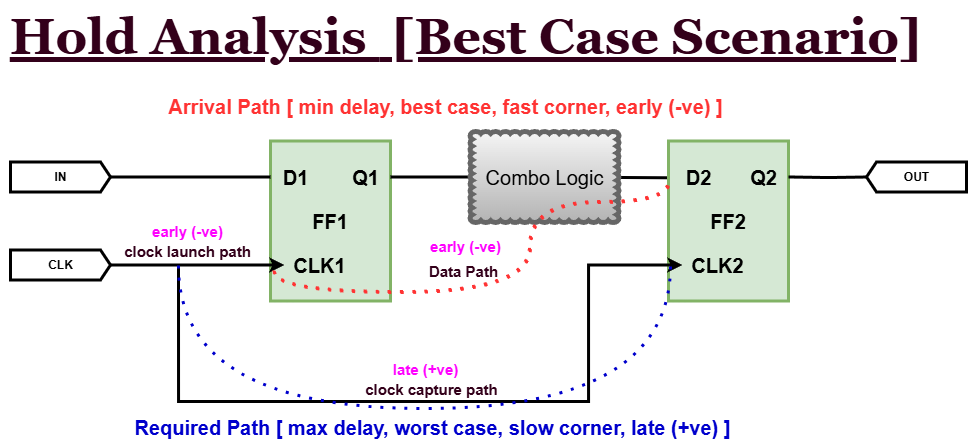

The diagram above was exported from draw.io. Its source (the exported page's mxGraphModel, read from the mxfile embedded in the PNG):
<mxGraphModel dx="7778" dy="1042" grid="0" gridSize="1" guides="1" tooltips="1" connect="1" arrows="1" fold="1" page="1" pageScale="1" pageWidth="850" pageHeight="1100" math="0" shadow="0">
  <root>
    <mxCell id="0" />
    <mxCell id="1" parent="0" />
    <mxCell id="2" value="FF1" style="rounded=0;whiteSpace=wrap;html=1;strokeWidth=3;fontSize=20;fillColor=#d5e8d4;strokeColor=#82b366;container=0;fontStyle=1" vertex="1" parent="1">
      <mxGeometry x="-5631" y="662.5" width="120" height="160" as="geometry" />
    </mxCell>
    <mxCell id="3" value="D1" style="text;html=1;align=center;verticalAlign=middle;resizable=0;points=[];autosize=1;strokeColor=none;fillColor=none;strokeWidth=3;fontSize=20;container=0;fontStyle=1" vertex="1" parent="1">
      <mxGeometry x="-5631" y="678.5" width="50" height="40" as="geometry" />
    </mxCell>
    <mxCell id="4" value="CLK1" style="text;html=1;align=center;verticalAlign=middle;resizable=0;points=[];autosize=1;strokeColor=none;fillColor=none;strokeWidth=3;fontSize=20;container=0;fontStyle=1" vertex="1" parent="1">
      <mxGeometry x="-5617" y="766.5" width="70" height="40" as="geometry" />
    </mxCell>
    <mxCell id="5" value="Q1" style="text;html=1;align=center;verticalAlign=middle;resizable=0;points=[];autosize=1;strokeColor=none;fillColor=none;strokeWidth=3;fontSize=20;container=0;fontStyle=1" vertex="1" parent="1">
      <mxGeometry x="-5561" y="678.5" width="50" height="40" as="geometry" />
    </mxCell>
    <mxCell id="6" value="" style="edgeStyle=orthogonalEdgeStyle;rounded=0;orthogonalLoop=1;jettySize=auto;html=1;strokeWidth=3;endArrow=none;startFill=0;" edge="1" source="7" target="3" parent="1">
      <mxGeometry relative="1" as="geometry" />
    </mxCell>
    <mxCell id="7" value="IN" style="html=1;shadow=0;dashed=0;align=center;verticalAlign=middle;shape=mxgraph.arrows2.arrow;dy=0;dx=10;notch=0;strokeWidth=3;fontStyle=1" vertex="1" parent="1">
      <mxGeometry x="-5891" y="683.5" width="100" height="30" as="geometry" />
    </mxCell>
    <mxCell id="8" value="" style="edgeStyle=orthogonalEdgeStyle;rounded=0;orthogonalLoop=1;jettySize=auto;html=1;strokeWidth=3;" edge="1" source="12" parent="1">
      <mxGeometry relative="1" as="geometry">
        <mxPoint x="-5988" y="786.5" as="sourcePoint" />
        <mxPoint x="-5617" y="786.5" as="targetPoint" />
      </mxGeometry>
    </mxCell>
    <mxCell id="9" value="" style="edgeStyle=orthogonalEdgeStyle;rounded=0;orthogonalLoop=1;jettySize=auto;html=1;strokeWidth=3;endArrow=none;startFill=0;" edge="1" source="11" target="5" parent="1">
      <mxGeometry relative="1" as="geometry" />
    </mxCell>
    <mxCell id="10" value="" style="rounded=0;orthogonalLoop=1;jettySize=auto;html=1;strokeWidth=3;endArrow=none;startFill=0;entryX=-0.045;entryY=0.52;entryDx=0;entryDy=0;entryPerimeter=0;" edge="1" source="11" target="14" parent="1">
      <mxGeometry relative="1" as="geometry" />
    </mxCell>
    <mxCell id="11" value="Combo Logic" style="whiteSpace=wrap;html=1;shape=mxgraph.basic.cloud_rect;strokeWidth=5;fontSize=20;fillColor=#f5f5f5;strokeColor=#666666;gradientColor=#b3b3b3;" vertex="1" parent="1">
      <mxGeometry x="-5431.5" y="653" width="149" height="91" as="geometry" />
    </mxCell>
    <mxCell id="12" value="CLK" style="html=1;shadow=0;dashed=0;align=center;verticalAlign=middle;shape=mxgraph.arrows2.arrow;dy=0;dx=10;notch=0;strokeWidth=3;fontStyle=1" vertex="1" parent="1">
      <mxGeometry x="-5891" y="771.5" width="100" height="30" as="geometry" />
    </mxCell>
    <mxCell id="13" value="FF2" style="rounded=0;whiteSpace=wrap;html=1;strokeWidth=3;fontSize=20;fillColor=#d5e8d4;strokeColor=#82b366;container=0;fontStyle=1" vertex="1" parent="1">
      <mxGeometry x="-5233" y="662.5" width="120" height="160" as="geometry" />
    </mxCell>
    <mxCell id="14" value="D2" style="text;html=1;align=center;verticalAlign=middle;resizable=0;points=[];autosize=1;strokeColor=none;fillColor=none;strokeWidth=3;fontSize=20;container=0;fontStyle=1" vertex="1" parent="1">
      <mxGeometry x="-5228" y="678.5" width="50" height="40" as="geometry" />
    </mxCell>
    <mxCell id="15" value="CLK2" style="text;html=1;align=center;verticalAlign=middle;resizable=0;points=[];autosize=1;strokeColor=none;fillColor=none;strokeWidth=3;fontSize=20;container=0;fontStyle=1" vertex="1" parent="1">
      <mxGeometry x="-5219" y="766.5" width="70" height="40" as="geometry" />
    </mxCell>
    <mxCell id="16" value="Q2" style="text;html=1;align=center;verticalAlign=middle;resizable=0;points=[];autosize=1;strokeColor=none;fillColor=none;strokeWidth=3;fontSize=20;container=0;fontStyle=1" vertex="1" parent="1">
      <mxGeometry x="-5163" y="678.5" width="50" height="40" as="geometry" />
    </mxCell>
    <mxCell id="17" value="" style="edgeStyle=orthogonalEdgeStyle;rounded=0;orthogonalLoop=1;jettySize=auto;html=1;strokeWidth=3;" edge="1" parent="1">
      <mxGeometry relative="1" as="geometry">
        <mxPoint x="-5723" y="787" as="sourcePoint" />
        <mxPoint x="-5219" y="786.5" as="targetPoint" />
        <Array as="points">
          <mxPoint x="-5723" y="923" />
          <mxPoint x="-5313" y="923" />
          <mxPoint x="-5313" y="787" />
        </Array>
      </mxGeometry>
    </mxCell>
    <mxCell id="18" value="" style="edgeStyle=orthogonalEdgeStyle;rounded=0;orthogonalLoop=1;jettySize=auto;html=1;strokeWidth=3;endArrow=none;startFill=0;" edge="1" target="16" parent="1">
      <mxGeometry relative="1" as="geometry">
        <mxPoint x="-5033.5" y="698.5" as="sourcePoint" />
      </mxGeometry>
    </mxCell>
    <mxCell id="19" value="&lt;b&gt;OUT&lt;/b&gt;" style="html=1;shadow=0;dashed=0;align=center;verticalAlign=middle;shape=mxgraph.arrows2.arrow;dy=0;dx=10;notch=0;strokeWidth=3;flipH=1;" vertex="1" parent="1">
      <mxGeometry x="-5035" y="683.5" width="100" height="30" as="geometry" />
    </mxCell>
    <mxCell id="20" value="" style="endArrow=none;dashed=1;html=1;dashPattern=1 3;strokeWidth=3;rounded=0;exitX=0.028;exitY=0.809;exitDx=0;exitDy=0;exitPerimeter=0;entryX=0;entryY=0.25;entryDx=0;entryDy=0;edgeStyle=orthogonalEdgeStyle;curved=1;strokeColor=#FF3333;" edge="1" source="2" target="13" parent="1">
      <mxGeometry width="50" height="50" relative="1" as="geometry">
        <mxPoint x="-5583" y="903" as="sourcePoint" />
        <mxPoint x="-5533" y="853" as="targetPoint" />
        <Array as="points">
          <mxPoint x="-5628" y="813" />
          <mxPoint x="-5372" y="813" />
          <mxPoint x="-5372" y="723" />
          <mxPoint x="-5233" y="723" />
        </Array>
      </mxGeometry>
    </mxCell>
    <mxCell id="21" value="&lt;b&gt;Required Path [ max delay, worst case,&amp;nbsp;&lt;/b&gt;&lt;b&gt;slow corner, late (+ve) ]&lt;/b&gt;" style="text;html=1;align=center;verticalAlign=middle;resizable=0;points=[];autosize=1;strokeColor=none;fillColor=none;fontSize=20;fontColor=#0000CC;" vertex="1" parent="1">
      <mxGeometry x="-5776" y="931" width="614" height="36" as="geometry" />
    </mxCell>
    <mxCell id="22" value="" style="endArrow=none;dashed=1;html=1;dashPattern=1 3;strokeWidth=3;rounded=0;exitX=0.028;exitY=0.809;exitDx=0;exitDy=0;exitPerimeter=0;entryX=0;entryY=0.25;entryDx=0;entryDy=0;edgeStyle=orthogonalEdgeStyle;curved=1;strokeColor=#FF3333;" edge="1" parent="1">
      <mxGeometry width="50" height="50" relative="1" as="geometry">
        <mxPoint x="-5627" y="793" as="sourcePoint" />
        <mxPoint x="-5232" y="703" as="targetPoint" />
        <Array as="points">
          <mxPoint x="-5627" y="814" />
          <mxPoint x="-5371" y="814" />
          <mxPoint x="-5371" y="724" />
          <mxPoint x="-5232" y="724" />
        </Array>
      </mxGeometry>
    </mxCell>
    <mxCell id="23" value="" style="endArrow=none;dashed=1;html=1;dashPattern=1 3;strokeWidth=3;rounded=0;edgeStyle=orthogonalEdgeStyle;curved=1;strokeColor=#0000CC;" edge="1" parent="1">
      <mxGeometry width="50" height="50" relative="1" as="geometry">
        <mxPoint x="-5723" y="787" as="sourcePoint" />
        <mxPoint x="-5231" y="787" as="targetPoint" />
        <Array as="points">
          <mxPoint x="-5723" y="930" />
          <mxPoint x="-5231" y="930" />
        </Array>
      </mxGeometry>
    </mxCell>
    <mxCell id="24" value="&lt;b&gt;Arrival Path [ min delay, best case, fast corner, early (-ve) ]&lt;/b&gt;" style="text;html=1;align=center;verticalAlign=middle;resizable=0;points=[];autosize=1;strokeColor=none;fillColor=none;fontSize=20;fontColor=#FF3333;" vertex="1" parent="1">
      <mxGeometry x="-5742" y="610" width="572" height="36" as="geometry" />
    </mxCell>
    <mxCell id="25" value="&lt;b&gt;&lt;u&gt;Hold Analysis&amp;nbsp;&lt;/u&gt;&lt;/b&gt;&lt;b&gt;&lt;u&gt;&amp;nbsp;[Best Case Scenario]&lt;/u&gt;&lt;/b&gt;" style="text;html=1;align=center;verticalAlign=middle;resizable=0;points=[];autosize=1;strokeColor=none;fillColor=none;fontSize=50;fontColor=#33001A;fontFamily=Georgia;" vertex="1" parent="1">
      <mxGeometry x="-5901" y="522" width="929" height="72" as="geometry" />
    </mxCell>
    <mxCell id="26" value="&lt;b&gt;Data Path&lt;/b&gt;" style="text;html=1;align=center;verticalAlign=middle;resizable=0;points=[];autosize=1;strokeColor=none;fillColor=none;fontSize=15;fontColor=#33001A;" vertex="1" parent="1">
      <mxGeometry x="-5482" y="778" width="87" height="30" as="geometry" />
    </mxCell>
    <mxCell id="27" value="&lt;b&gt;clock launch path&lt;/b&gt;" style="text;html=1;align=center;verticalAlign=middle;resizable=0;points=[];autosize=1;strokeColor=none;fillColor=none;fontSize=15;fontColor=#33001A;" vertex="1" parent="1">
      <mxGeometry x="-5787" y="758" width="145" height="30" as="geometry" />
    </mxCell>
    <mxCell id="28" value="&lt;b&gt;clock capture path&lt;/b&gt;" style="text;html=1;align=center;verticalAlign=middle;resizable=0;points=[];autosize=1;strokeColor=none;fillColor=none;fontSize=15;fontColor=#33001A;" vertex="1" parent="1">
      <mxGeometry x="-5546" y="895.5" width="151" height="30" as="geometry" />
    </mxCell>
    <mxCell id="29" value="&lt;b&gt;early (-ve)&lt;/b&gt;" style="text;html=1;align=center;verticalAlign=middle;resizable=0;points=[];autosize=1;strokeColor=none;fillColor=none;fontSize=15;fontColor=#FF00FF;" vertex="1" parent="1">
      <mxGeometry x="-5481" y="753" width="89" height="30" as="geometry" />
    </mxCell>
    <mxCell id="30" value="&lt;b&gt;late (+ve)&lt;/b&gt;" style="text;html=1;align=center;verticalAlign=middle;resizable=0;points=[];autosize=1;strokeColor=none;fillColor=none;fontSize=15;fontColor=#FF00FF;" vertex="1" parent="1">
      <mxGeometry x="-5518" y="875.5" width="83" height="30" as="geometry" />
    </mxCell>
    <mxCell id="31" value="&lt;b&gt;early (-ve)&lt;/b&gt;" style="text;html=1;align=center;verticalAlign=middle;resizable=0;points=[];autosize=1;strokeColor=none;fillColor=none;fontSize=15;fontColor=#FF00FF;" vertex="1" parent="1">
      <mxGeometry x="-5759" y="738" width="89" height="30" as="geometry" />
    </mxCell>
  </root>
</mxGraphModel>